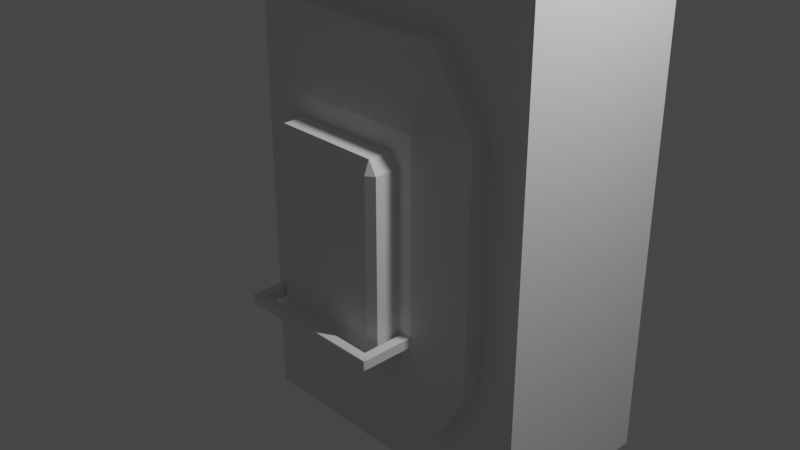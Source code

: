 # Source: walllight.blend  (saved by Blender 2.93.21; exported with 4.5.12 LTS)
import bpy
from mathutils import Matrix  # noqa: F401  (used for matrix-valued properties, if any)

bpy.ops.wm.read_factory_settings(use_empty=True)
scene = bpy.context.scene
scene.name = 'Scene'

# ---- collections
col_collection = bpy.data.collections.new('Collection'); scene.collection.children.link(col_collection)

# ---- world
world_world = bpy.data.worlds.new('World'); scene.world = world_world
world_world.use_nodes = True; world_world.node_tree.nodes.clear()
_N = world_world.node_tree.nodes; _L = world_world.node_tree.links
n0 = _N.new('ShaderNodeOutputWorld'); n0.name = 'World Output'; n0.location = (300, 300)
n1 = _N.new('ShaderNodeBackground'); n1.name = 'Background'; n1.location = (10, 300)
n1.inputs[0].default_value = (0.05088, 0.05088, 0.05088, 1.0)
_L.new(n1.outputs[0], n0.inputs[0])
n0.is_active_output = True
world_world.color = (0.05088, 0.05088, 0.05088)
world_world.use_sun_shadow = False
world_world.sun_shadow_jitter_overblur = 0.0

# ---- cameras
cam_camera = bpy.data.cameras.new('Camera')
cam_camera.clip_end = 100.0
cam_camera.ortho_scale = 7.314

# ---- lights
light_light = bpy.data.lights.new('Light', 'POINT')
light_light.transmission_factor = 0.0
light_light.energy = 1000.0
light_light.shadow_soft_size = 0.1
light_light.shadow_maximum_resolution = 0.006
light_light.use_absolute_resolution = True

# ---- meshes
me_cube_001 = bpy.data.meshes.new('Cube.001')
me_cube_001.from_pydata([(-1.0, -1.0, -1.0), (-1.0, -1.0, 1.0), (-1.0, 1.0, -1.0), (-1.0, 1.0, 1.0), (1.0, -1.0, -1.0), (1.0, -1.0, 1.0), (1.0, 1.0, -1.0), (1.0, 1.0, 1.0)], [], [(0, 1, 3, 2), (2, 3, 7, 6), (6, 7, 5, 4), (4, 5, 1, 0), (2, 6, 4, 0), (7, 3, 1, 5)])
_uv = me_cube_001.uv_layers.new(name='UVMap')
_uv.uv.foreach_set('vector', [0.375, 0.0, 0.625, 0.0, 0.625, 0.25, 0.375, 0.25, 0.375, 0.25, 0.625, 0.25, 0.625, 0.5, 0.375, 0.5, 0.375, 0.5, 0.625, 0.5, 0.625, 0.75, 0.375, 0.75, 0.375, 0.75, 0.625, 0.75, 0.625, 1.0, 0.375, 1.0, 0.125, 0.5, 0.375, 0.5, 0.375, 0.75, 0.125, 0.75, 0.625, 0.5, 0.875, 0.5, 0.875, 0.75, 0.625, 0.75])
me_cube_001.use_remesh_fix_poles = True
me_cube_001.use_remesh_preserve_attributes = False
me_cube_001.update()
me_cube_002 = bpy.data.meshes.new('Cube.002')
me_cube_002.from_pydata([(-1.0, -1.0, -1.0), (-1.0, -1.0, 1.0), (-1.0, 1.0, -1.0), (-1.0, 1.0, 1.0), (1.0, -1.0, -1.0), (1.0, -1.0, 1.0), (1.0, 1.0, -1.0), (1.0, 1.0, 1.0)], [], [(0, 1, 3, 2), (2, 3, 7, 6), (6, 7, 5, 4), (4, 5, 1, 0), (2, 6, 4, 0), (7, 3, 1, 5)])
_uv = me_cube_002.uv_layers.new(name='UVMap')
_uv.uv.foreach_set('vector', [0.375, 0.0, 0.625, 0.0, 0.625, 0.25, 0.375, 0.25, 0.375, 0.25, 0.625, 0.25, 0.625, 0.5, 0.375, 0.5, 0.375, 0.5, 0.625, 0.5, 0.625, 0.75, 0.375, 0.75, 0.375, 0.75, 0.625, 0.75, 0.625, 1.0, 0.375, 1.0, 0.125, 0.5, 0.375, 0.5, 0.375, 0.75, 0.125, 0.75, 0.625, 0.5, 0.875, 0.5, 0.875, 0.75, 0.625, 0.75])
me_cube_002.use_remesh_fix_poles = True
me_cube_002.use_remesh_preserve_attributes = False
me_cube_002.update()
me_cube_003 = bpy.data.meshes.new('Cube.003')
me_cube_003.from_pydata([(-1.0, -1.0, -1.0), (-1.0, -1.0, 1.0), (-1.0, 1.0, -1.0), (-1.0, 1.0, 1.0), (1.0, -1.0, -1.0), (1.0, -1.0, 1.0), (1.0, 1.0, -1.0), (1.0, 1.0, 1.0)], [], [(0, 1, 3, 2), (2, 3, 7, 6), (6, 7, 5, 4), (4, 5, 1, 0), (2, 6, 4, 0), (7, 3, 1, 5)])
_uv = me_cube_003.uv_layers.new(name='UVMap')
_uv.uv.foreach_set('vector', [0.375, 0.0, 0.625, 0.0, 0.625, 0.25, 0.375, 0.25, 0.375, 0.25, 0.625, 0.25, 0.625, 0.5, 0.375, 0.5, 0.375, 0.5, 0.625, 0.5, 0.625, 0.75, 0.375, 0.75, 0.375, 0.75, 0.625, 0.75, 0.625, 1.0, 0.375, 1.0, 0.125, 0.5, 0.375, 0.5, 0.375, 0.75, 0.125, 0.75, 0.625, 0.5, 0.875, 0.5, 0.875, 0.75, 0.625, 0.75])
me_cube_003.use_remesh_fix_poles = True
me_cube_003.use_remesh_preserve_attributes = False
me_cube_003.update()
me_cube_004 = bpy.data.meshes.new('Cube.004')
me_cube_004.from_pydata([(-1.0, -1.0, -1.0), (-1.0, -1.0, 1.0), (-1.0, 1.0, -1.0), (-1.0, 1.0, 1.0), (1.0, -1.0, -1.0), (1.0, -1.0, 1.0), (1.0, 1.0, -1.0), (1.0, 1.0, 1.0)], [], [(0, 1, 3, 2), (2, 3, 7, 6), (6, 7, 5, 4), (4, 5, 1, 0), (2, 6, 4, 0), (7, 3, 1, 5)])
_uv = me_cube_004.uv_layers.new(name='UVMap')
_uv.uv.foreach_set('vector', [0.375, 0.0, 0.625, 0.0, 0.625, 0.25, 0.375, 0.25, 0.375, 0.25, 0.625, 0.25, 0.625, 0.5, 0.375, 0.5, 0.375, 0.5, 0.625, 0.5, 0.625, 0.75, 0.375, 0.75, 0.375, 0.75, 0.625, 0.75, 0.625, 1.0, 0.375, 1.0, 0.125, 0.5, 0.375, 0.5, 0.375, 0.75, 0.125, 0.75, 0.625, 0.5, 0.875, 0.5, 0.875, 0.75, 0.625, 0.75])
me_cube_004.use_remesh_fix_poles = True
me_cube_004.use_remesh_preserve_attributes = False
me_cube_004.update()
me_cube_005 = bpy.data.meshes.new('Cube.005')
me_cube_005.from_pydata([(-1.0, -1.0, -1.0), (-1.0, -1.0, 1.0), (-1.0, 1.0, -1.0), (-1.0, 1.0, 1.0), (1.0, -1.0, -1.0), (1.0, -1.0, 1.0), (1.0, 1.0, -1.0), (1.0, 1.0, 1.0)], [], [(0, 1, 3, 2), (2, 3, 7, 6), (6, 7, 5, 4), (4, 5, 1, 0), (2, 6, 4, 0), (7, 3, 1, 5)])
_uv = me_cube_005.uv_layers.new(name='UVMap')
_uv.uv.foreach_set('vector', [0.375, 0.0, 0.625, 0.0, 0.625, 0.25, 0.375, 0.25, 0.375, 0.25, 0.625, 0.25, 0.625, 0.5, 0.375, 0.5, 0.375, 0.5, 0.625, 0.5, 0.625, 0.75, 0.375, 0.75, 0.375, 0.75, 0.625, 0.75, 0.625, 1.0, 0.375, 1.0, 0.125, 0.5, 0.375, 0.5, 0.375, 0.75, 0.125, 0.75, 0.625, 0.5, 0.875, 0.5, 0.875, 0.75, 0.625, 0.75])
me_cube_005.use_remesh_fix_poles = True
me_cube_005.use_remesh_preserve_attributes = False
me_cube_005.update()
me_cube_006 = bpy.data.meshes.new('Cube.006')
me_cube_006.from_pydata([(-1.0, -1.0, -1.0), (-1.0, -1.0, 1.0), (-1.0, 1.0, -1.0), (-1.0, 1.0, 1.0), (1.0, -1.0, -1.0), (1.0, -1.0, 1.0), (1.0, 1.0, -1.0), (1.0, 1.0, 1.0)], [], [(0, 1, 3, 2), (2, 3, 7, 6), (6, 7, 5, 4), (4, 5, 1, 0), (2, 6, 4, 0), (7, 3, 1, 5)])
_uv = me_cube_006.uv_layers.new(name='UVMap')
_uv.uv.foreach_set('vector', [0.375, 0.0, 0.625, 0.0, 0.625, 0.25, 0.375, 0.25, 0.375, 0.25, 0.625, 0.25, 0.625, 0.5, 0.375, 0.5, 0.375, 0.5, 0.625, 0.5, 0.625, 0.75, 0.375, 0.75, 0.375, 0.75, 0.625, 0.75, 0.625, 1.0, 0.375, 1.0, 0.125, 0.5, 0.375, 0.5, 0.375, 0.75, 0.125, 0.75, 0.625, 0.5, 0.875, 0.5, 0.875, 0.75, 0.625, 0.75])
me_cube_006.use_remesh_fix_poles = True
me_cube_006.use_remesh_preserve_attributes = False
me_cube_006.update()

# ---- objects
ob_light = bpy.data.objects.new('Light', light_light)
ob_camera = bpy.data.objects.new('Camera', cam_camera)
ob_cube = bpy.data.objects.new('Cube', me_cube_001)
ob_cube_001 = bpy.data.objects.new('Cube.001', me_cube_002)
ob_cube_002 = bpy.data.objects.new('Cube.002', me_cube_003)
ob_cube_003 = bpy.data.objects.new('Cube.003', me_cube_004)
ob_cube_004 = bpy.data.objects.new('Cube.004', me_cube_005)
ob_cube_005 = bpy.data.objects.new('Cube.005', me_cube_006)

# ---- transforms, parenting, visibility, modifiers, constraints
ob_light.location = (4.076, 1.005, 5.904)
ob_light.rotation_euler = (0.6503, 0.05522, 1.866)
ob_light.lock_rotations_4d = False
ob_light.empty_display_type = 'ARROWS'
ob_light.color = (0.0, 0.0, 0.0, 0.0)
ob_light.lineart.crease_threshold = 0.0
ob_camera.location = (7.359, -6.926, 4.958)
ob_camera.rotation_euler = (1.109, 0.0, 0.8149)
ob_camera.lock_rotations_4d = False
ob_camera.empty_display_type = 'ARROWS'
ob_camera.color = (0.0, 0.0, 0.0, 0.0)
ob_camera.display_type = 'WIRE'
ob_camera.lineart.crease_threshold = 0.0
ob_cube.location = (0.0, 0.0, 0.0)
ob_cube.scale = (1.356, 0.6651, 2.123)
_m = ob_cube.modifiers.new('Bevel', 'BEVEL')
_m.width = 0.37
_m.width_pct = 0.37
_m.angle_limit = 1.047
ob_cube_001.location = (0.0, -0.5514, 0.0)
ob_cube_001.scale = (0.6942, 0.4414, 1.114)
_m = ob_cube_001.modifiers.new('Bevel', 'BEVEL')
_m.width = 0.13
_m.width_pct = 0.13
_m.angle_limit = 1.047
ob_cube_002.location = (0.0, 0.7941, 0.0)
ob_cube_002.scale = (1.797, 1.0, 2.75)
ob_cube_003.location = (-0.8, -0.95, -0.8)
ob_cube_003.scale = (0.05277, 0.2984, 0.05761)
_m = ob_cube_003.modifiers.new('Bevel', 'BEVEL')
ob_cube_004.location = (0.8, -0.95, -0.8)
ob_cube_004.scale = (0.05277, 0.2984, 0.05761)
_m = ob_cube_004.modifiers.new('Bevel', 'BEVEL')
ob_cube_005.location = (0.0, -1.195, -0.8)
ob_cube_005.rotation_euler = (0.0, 0.0, 1.571)
ob_cube_005.scale = (0.05277, 0.8448, 0.05282)
_m = ob_cube_005.modifiers.new('Bevel', 'BEVEL')

# ---- collection membership
col_collection.objects.link(ob_light)
col_collection.objects.link(ob_camera)
col_collection.objects.link(ob_cube)
col_collection.objects.link(ob_cube_001)
col_collection.objects.link(ob_cube_002)
col_collection.objects.link(ob_cube_003)
col_collection.objects.link(ob_cube_004)
col_collection.objects.link(ob_cube_005)

# ---- scene / render settings (as saved in the file)
scene.camera = ob_camera
scene.frame_start = 1; scene.frame_end = 250; scene.frame_set(1)
scene.render.engine = 'BLENDER_EEVEE_NEXT'
scene.cycles.use_denoising = False
scene.cycles.samples = 128
scene.cycles.sampling_pattern = 'TABULATED_SOBOL'
scene.cycles.use_adaptive_sampling = False
scene.cycles.use_light_tree = False
scene.view_settings.view_transform = 'Filmic'
bpy.context.view_layer.update()
